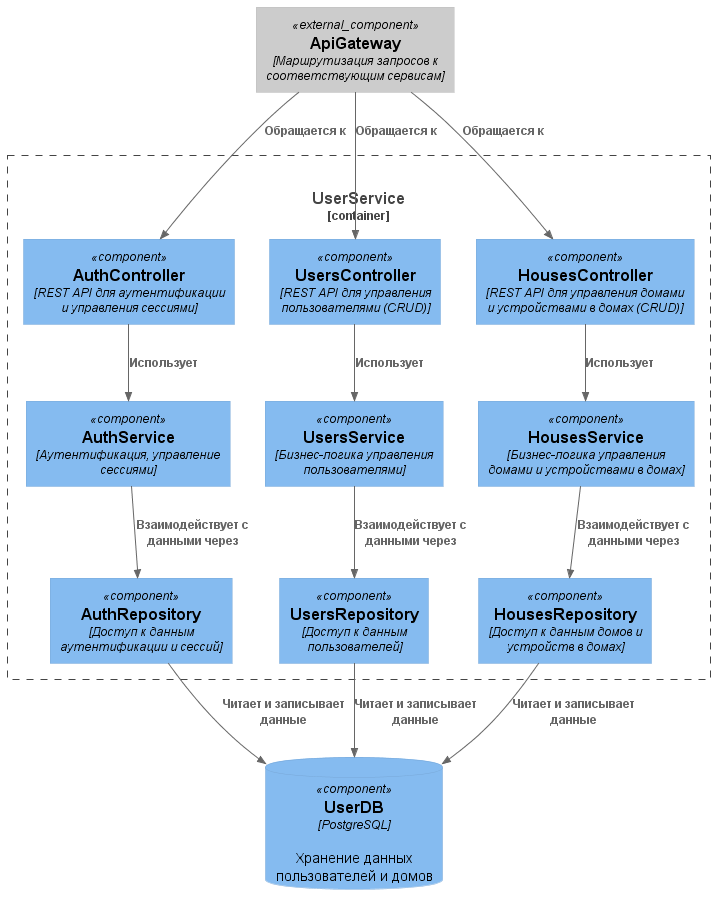

The diagram above was rendered by PlantUML. Its source (embedded in the PNG):
@startuml UserService
!include https://raw.githubusercontent.com/plantuml-stdlib/C4-PlantUML/master/C4_Component.puml

Component_Ext(gateway, "ApiGateway", "Маршрутизация запросов к соответствующим сервисам")
ComponentDb(userDb, "UserDB", "PostgreSQL", "Хранение данных пользователей и домов")

Container_Boundary(userService, "UserService", "Управление пользователями и домами") {
    Component(authController, "AuthController", "REST API для аутентификации и управления сессиями")
    Component(usersController, "UsersController", "REST API для управления пользователями (CRUD)")
    Component(housesController, "HousesController", "REST API для управления домами и устройствами в домах (CRUD)")

    Component(authService, "AuthService", "Аутентификация, управление сессиями")
    Component(usersService, "UsersService", "Бизнес-логика управления пользователями")
    Component(housesService, "HousesService", "Бизнес-логика управления домами и устройствами в домах")
        
    Component(authRepository, "AuthRepository", "Доступ к данным аутентификации и сессий")
    Component(usersRepository, "UsersRepository", "Доступ к данным пользователей")
    Component(housesRepository, "HousesRepository", "Доступ к данным домов и устройств в домах")
    Rel(authController, authService, "Использует")
    Rel(usersController, usersService, "Использует")
    Rel(housesController, housesService, "Использует")

    Rel(authService, authRepository, "Взаимодействует с данными через")
    Rel(usersService, usersRepository, "Взаимодействует с данными через")
    Rel(housesService, housesRepository, "Взаимодействует с данными через")

    Rel(authRepository, userDb, "Читает и записывает данные")
    Rel(usersRepository, userDb, "Читает и записывает данные")
    Rel(housesRepository, userDb, "Читает и записывает данные")
}

Rel(gateway, authController, "Обращается к")
Rel(gateway, usersController, "Обращается к")
Rel(gateway, housesController, "Обращается к")

@enduml